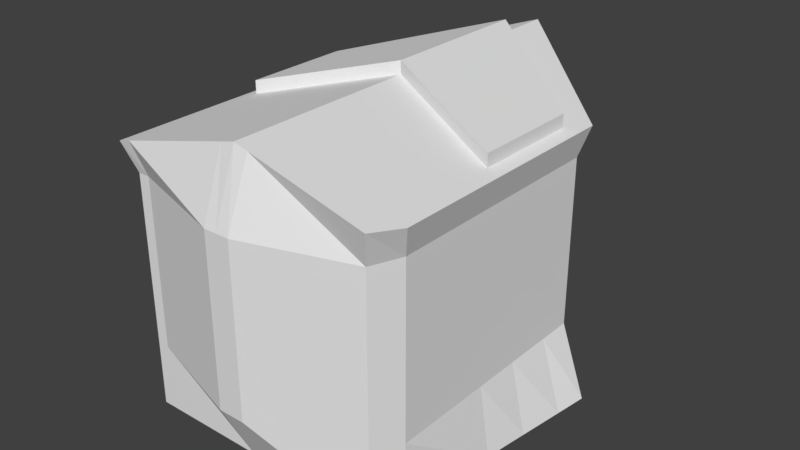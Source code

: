 # Source: Knight_0.blend  (saved by Blender 2.79.0; exported with 4.5.12 LTS)
import bpy
from mathutils import Matrix  # noqa: F401  (used for matrix-valued properties, if any)

bpy.ops.wm.read_factory_settings(use_empty=True)
scene = bpy.context.scene
scene.name = 'Scene'

# ---- collections
col_collection_1 = bpy.data.collections.new('Collection 1'); scene.collection.children.link(col_collection_1)

# ---- materials (node trees are filled in below, after node groups)
mat_material = bpy.data.materials.new('Material')
mat_material.alpha_threshold = 0.0
mat_material.use_transparent_shadow = False
mat_material.roughness = 0.5
mat_material.line_color = (0.0, 0.0, 0.0, 1.0)

# ---- material node trees

# ---- world
world_world = bpy.data.worlds.new('World'); scene.world = world_world
world_world.color = (0.05088, 0.05088, 0.05088)
world_world.use_sun_shadow = False
world_world.sun_shadow_jitter_overblur = 0.0
world_world.cycles.sampling_method = 'MANUAL'

# ---- meshes
me_cube = bpy.data.meshes.new('Cube')
me_cube.from_pydata([(-0.2679, 0.206, -0.2984), (0.2759, 0.206, -0.2984), (0.2245, -0.1652, -0.2984), (-0.2165, -0.2159, -0.2984), (-0.2316, 0.2322, 0.1426), (0.2395, 0.2322, 0.1426), (0.2395, -0.1807, 0.1426), (-0.2316, -0.2314, 0.1426), (0.003968, 0.4476, -0.2984), (0.003969, -0.2159, -0.2984), (0.003969, 0.4415, 0.2045), (0.003968, -0.2314, 0.2045), (-0.2165, 0.2212, -0.1881), (0.2245, 0.2212, -0.1881), (0.2245, -0.1652, -0.1881), (-0.2165, -0.2159, -0.1881), (0.003969, -0.2716, -0.1881), (0.003969, 0.4171, -0.1881), (-0.2165, 0.2212, 0.09303), (0.2245, 0.2212, 0.09303), (0.2245, -0.1652, 0.09303), (-0.2165, -0.2159, 0.09303), (0.003969, -0.2716, 0.09303), (0.003969, 0.4171, 0.09303), (0.003969, -0.2716, 0.05296), (0.003969, -0.2716, -0.04076), (0.003969, 0.4171, 0.05296), (0.003969, 0.4171, -0.04076), (-0.2165, 0.2212, -0.04076), (-0.2165, 0.2212, 0.05296), (0.2245, 0.2212, -0.04076), (0.2245, 0.2212, 0.05296), (0.2245, -0.1652, -0.04076), (0.2245, -0.1652, 0.05296), (-0.2165, -0.2159, -0.04076), (-0.2165, -0.2159, 0.05296), (0.03116, 0.4234, -0.2984), (0.02753, 0.4206, 0.1983), (0.02602, -0.2159, -0.2984), (0.02753, -0.2314, 0.1983), (0.02602, -0.2716, -0.1881), (0.02602, 0.3975, -0.1881), (0.02602, -0.2716, 0.09303), (0.02602, 0.3975, 0.09303), (0.02602, 0.3975, -0.04076), (0.02602, 0.3975, 0.05296), (0.02602, -0.2716, -0.04076), (0.02602, -0.2716, 0.05296), (-0.01808, -0.2159, -0.2984), (-0.01959, -0.2314, 0.1983), (-0.02322, 0.4234, -0.2984), (-0.01959, 0.4206, 0.1983), (-0.01808, 0.3975, -0.1881), (-0.01808, -0.2716, -0.1881), (-0.01808, 0.3975, 0.09303), (-0.01808, -0.2716, 0.09303), (-0.01808, -0.2716, -0.04076), (-0.01808, -0.2716, 0.05296), (-0.01808, 0.3975, -0.04076), (-0.01808, 0.3975, 0.05296), (0.2514, 0.2278, -0.2984), (0.2183, 0.251, 0.1482), (0.2046, 0.2389, -0.1881), (0.2046, 0.2389, 0.09303), (0.2046, 0.2389, -0.04076), (0.2046, 0.2389, 0.05296), (0.2046, -0.2159, -0.2984), (0.2183, -0.2314, 0.1482), (0.2046, -0.2159, -0.1881), (0.2046, -0.2159, 0.09303), (0.2046, -0.2159, -0.04076), (0.2046, -0.2159, 0.05296), (-0.1967, -0.2159, -0.2984), (-0.2104, -0.2314, 0.1482), (-0.1967, -0.2159, -0.1881), (-0.1967, -0.2159, 0.09303), (-0.1967, -0.2159, -0.04076), (-0.1967, -0.2159, 0.05296), (-0.2435, 0.2278, -0.2984), (-0.2104, 0.251, 0.1482), (-0.1967, 0.2389, -0.1881), (-0.1967, 0.2389, 0.09303), (-0.1967, 0.2389, -0.04076), (-0.1967, 0.2389, 0.05296), (0.0217, 0.3559, 0.04378), (0.0217, 0.3559, -0.03158), (-0.1574, 0.2283, -0.03158), (-0.01376, 0.3559, -0.03158), (-0.1574, 0.2283, 0.04378), (-0.01376, 0.3559, 0.04378), (0.1653, 0.2283, -0.03158), (0.1653, 0.2283, 0.04378), (0.02859, 0.4105, -0.2432), (-0.1333, 0.3256, -0.2984), (-0.1074, 0.3182, -0.1881), (-0.02065, 0.4105, -0.2432), (0.1413, 0.3256, -0.2984), (0.1153, 0.3182, -0.1881), (0.228, 0.2333, -0.2432), (-0.2201, 0.2333, -0.2432), (0.1283, 0.3219, -0.2432), (-0.1204, 0.3219, -0.2432), (0.02987, 0.4169, -0.2708), (-0.07828, 0.3745, -0.2984), (-0.06273, 0.3579, -0.1881), (-0.02194, 0.4169, -0.2708), (0.1963, 0.2767, -0.2984), (0.16, 0.2785, -0.1881), (0.2397, 0.2305, -0.2708), (-0.2318, 0.2305, -0.2708), (0.0273, 0.404, -0.2157), (-0.1884, 0.2767, -0.2984), (-0.152, 0.2785, -0.1881), (-0.01937, 0.404, -0.2157), (0.08622, 0.3745, -0.2984), (0.07067, 0.3579, -0.1881), (0.2163, 0.2361, -0.2157), (-0.2084, 0.2361, -0.2157), (0.1782, 0.2776, -0.2432), (0.07845, 0.3662, -0.2432), (0.1348, 0.3237, -0.2708), (0.1218, 0.32, -0.2157), (-0.0705, 0.3662, -0.2432), (-0.1702, 0.2776, -0.2432), (-0.1268, 0.3237, -0.2708), (-0.1139, 0.32, -0.2157), (-0.1611, 0.2781, -0.2157), (-0.1793, 0.2771, -0.2708), (-0.07439, 0.3703, -0.2708), (0.07456, 0.362, -0.2157), (0.08233, 0.3703, -0.2708), (0.1873, 0.2771, -0.2708), (0.1691, 0.2781, -0.2157), (-0.06662, 0.362, -0.2157), (0.03052, 0.4202, -0.2846), (-0.05075, 0.399, -0.2984), (-0.04041, 0.3777, -0.1881), (-0.02258, 0.4202, -0.2846), (0.2239, 0.2522, -0.2984), (0.1823, 0.2587, -0.1881), (0.2456, 0.2291, -0.2846), (-0.2376, 0.2291, -0.2846), (0.02795, 0.4072, -0.2295), (-0.1609, 0.3011, -0.2984), (-0.1297, 0.2984, -0.1881), (-0.02001, 0.4072, -0.2295), (0.1138, 0.35, -0.2984), (0.093, 0.338, -0.1881), (0.2222, 0.2347, -0.2295), (-0.2142, 0.2347, -0.2295), (0.2031, 0.2555, -0.2432), (0.1034, 0.344, -0.2432), (0.138, 0.3247, -0.2846), (0.1251, 0.321, -0.2295), (-0.04558, 0.3883, -0.2432), (-0.1453, 0.2997, -0.2432), (-0.1301, 0.3247, -0.2846), (-0.1171, 0.321, -0.2295), (0.02923, 0.4137, -0.257), (-0.1058, 0.35, -0.2984), (-0.08505, 0.338, -0.1881), (-0.02129, 0.4137, -0.257), (0.1688, 0.3011, -0.2984), (0.1377, 0.2984, -0.1881), (0.2339, 0.2319, -0.257), (-0.2259, 0.2319, -0.257), (0.02666, 0.4008, -0.2019), (-0.2159, 0.2522, -0.2984), (-0.1744, 0.2587, -0.1881), (-0.01872, 0.4008, -0.2019), (0.05869, 0.399, -0.2984), (0.04835, 0.3777, -0.1881), (0.2105, 0.2375, -0.2019), (-0.2025, 0.2375, -0.2019), (0.1532, 0.2997, -0.2432), (0.05352, 0.3883, -0.2432), (0.1315, 0.3228, -0.257), (0.1186, 0.3191, -0.2019), (-0.09543, 0.344, -0.2432), (-0.1951, 0.2555, -0.2432), (-0.1236, 0.3228, -0.257), (-0.1106, 0.3191, -0.2019), (-0.1375, 0.2991, -0.2157), (-0.1847, 0.2571, -0.2157), (-0.1657, 0.2778, -0.2295), (-0.1566, 0.2783, -0.2019), (-0.1531, 0.3004, -0.2708), (-0.2055, 0.2538, -0.2708), (-0.1838, 0.2769, -0.2846), (-0.1748, 0.2774, -0.257), (-0.04816, 0.3936, -0.2708), (-0.1006, 0.347, -0.2708), (-0.07634, 0.3724, -0.2846), (-0.07245, 0.3683, -0.257), (0.09819, 0.341, -0.2157), (0.05093, 0.383, -0.2157), (0.0765, 0.3641, -0.2295), (0.07262, 0.3599, -0.2019), (0.1086, 0.347, -0.2708), (0.0561, 0.3936, -0.2708), (0.08428, 0.3724, -0.2846), (0.08039, 0.3683, -0.257), (0.2135, 0.2538, -0.2708), (0.161, 0.3004, -0.2708), (0.1918, 0.2769, -0.2846), (0.1827, 0.2774, -0.257), (0.1927, 0.2571, -0.2157), (0.1454, 0.2991, -0.2157), (0.1736, 0.2778, -0.2295), (0.1645, 0.2783, -0.2019), (-0.04299, 0.383, -0.2157), (-0.09024, 0.341, -0.2157), (-0.06856, 0.3641, -0.2295), (-0.06467, 0.3599, -0.2019), (-0.08765, 0.3395, -0.2019), (-0.09284, 0.3425, -0.2295), (-0.04428, 0.3857, -0.2295), (0.1415, 0.2987, -0.2019), (0.1493, 0.2994, -0.2295), (0.1979, 0.2563, -0.2295), (0.1571, 0.3001, -0.257), (0.1649, 0.3008, -0.2846), (0.2187, 0.253, -0.2846), (0.05481, 0.391, -0.257), (0.0574, 0.3963, -0.2846), (0.1112, 0.3485, -0.2846), (0.04964, 0.3804, -0.2019), (0.05222, 0.3857, -0.2295), (0.1008, 0.3425, -0.2295), (-0.09803, 0.3455, -0.257), (-0.1032, 0.3485, -0.2846), (-0.04946, 0.3963, -0.2846), (-0.2003, 0.2546, -0.257), (-0.2107, 0.253, -0.2846), (-0.157, 0.3008, -0.2846), (-0.1796, 0.2579, -0.2019), (-0.1899, 0.2563, -0.2295), (-0.1414, 0.2994, -0.2295), (-0.1336, 0.2987, -0.2019), (-0.1492, 0.3001, -0.257), (-0.04687, 0.391, -0.257), (0.09559, 0.3395, -0.2019), (0.106, 0.3455, -0.257), (0.2083, 0.2546, -0.257), (0.1875, 0.2579, -0.2019), (-0.0417, 0.3804, -0.2019), (0.1034, 0.3175, -0.2506), (0.1283, 0.2954, -0.2506), (0.1251, 0.2945, -0.2368), (-0.1171, 0.2945, -0.2368), (-0.1204, 0.2954, -0.2506), (0.1532, 0.2733, -0.2506), (0.1782, 0.2511, -0.2506), (0.05352, 0.3618, -0.2506), (0.07845, 0.3397, -0.2506), (-0.1657, 0.2513, -0.2368), (-0.1702, 0.2511, -0.2506), (0.0765, 0.3376, -0.2368), (0.1086, 0.3205, -0.2781), (0.1348, 0.2972, -0.2781), (0.0561, 0.3671, -0.2781), (0.08233, 0.3438, -0.2781), (0.161, 0.2739, -0.2781), (0.1873, 0.2506, -0.2781), (0.1736, 0.2513, -0.2368), (-0.06856, 0.3376, -0.2368), (-0.0705, 0.3397, -0.2506), (0.138, 0.2982, -0.2919), (-0.04558, 0.3618, -0.2506), (-0.1453, 0.2733, -0.2506), (-0.1268, 0.2972, -0.2781), (-0.1301, 0.2982, -0.2919), (-0.09543, 0.3175, -0.2506), (-0.1793, 0.2506, -0.2781), (-0.1531, 0.2739, -0.2781), (-0.1838, 0.2504, -0.2919), (-0.07439, 0.3438, -0.2781), (-0.04816, 0.3671, -0.2781), (-0.1006, 0.3205, -0.2781), (-0.07634, 0.3459, -0.2919), (0.08428, 0.3459, -0.2919), (0.1918, 0.2504, -0.2919), (-0.09284, 0.316, -0.2368), (-0.04428, 0.3592, -0.2368), (0.1493, 0.2729, -0.2368), (0.1649, 0.2743, -0.2919), (0.0574, 0.3698, -0.2919), (0.1112, 0.322, -0.2919), (0.05223, 0.3592, -0.2368), (0.1008, 0.316, -0.2368), (-0.1032, 0.322, -0.2919), (-0.04946, 0.3698, -0.2919), (-0.157, 0.2743, -0.2919), (-0.1414, 0.2729, -0.2368), (-0.2602, 0.1503, -0.2984), (0.2682, 0.1503, -0.2984), (-0.2316, 0.1703, 0.1426), (0.2395, 0.1703, 0.1426), (0.003969, 0.3482, 0.2045), (-0.2165, 0.1633, -0.1881), (0.2245, 0.1633, -0.1881), (-0.2165, 0.1633, 0.09303), (0.2245, 0.1633, 0.09303), (0.2245, 0.1633, -0.04076), (0.2245, 0.1633, 0.05296), (-0.2165, 0.1633, 0.05296), (-0.2165, 0.1633, -0.04076), (0.02753, 0.3304, 0.1983), (-0.01959, 0.3304, 0.1983), (0.2183, 0.1863, 0.1482), (0.2444, 0.1688, -0.2984), (-0.2104, 0.1863, 0.1482), (-0.2364, 0.1688, -0.2984), (-0.2493, 0.07144, -0.2984), (0.2572, 0.07144, -0.2984), (-0.2316, 0.08255, 0.1426), (0.2395, 0.08254, 0.1426), (-0.2165, 0.08114, -0.1881), (0.2245, 0.08114, -0.1881), (-0.2165, 0.08114, 0.09303), (0.2245, 0.08114, 0.09303), (0.2245, 0.08114, -0.04076), (0.2245, 0.08114, 0.05296), (-0.2165, 0.08114, 0.05296), (-0.2165, 0.08114, -0.04076), (0.2345, 0.0853, -0.2984), (-0.2265, 0.0853, -0.2984), (0.2183, 0.09455, 0.1482), (-0.2104, 0.09455, 0.1482), (-0.2389, -0.003959, -0.2984), (0.2468, -0.003959, -0.2984), (-0.2316, -0.001311, 0.1426), (0.2395, -0.001311, 0.1426), (-0.2165, 0.002654, -0.1881), (0.2245, 0.002654, -0.1881), (-0.2165, 0.002654, 0.09303), (0.2245, 0.002653, 0.09303), (0.2245, 0.002653, -0.04076), (0.2245, 0.002653, 0.05296), (-0.2165, 0.002654, 0.05296), (-0.2165, 0.002654, -0.04076), (0.2249, 0.005485, -0.2984), (-0.217, 0.005485, -0.2984), (0.003969, 0.0896, 0.2045), (0.02753, 0.08051, 0.1983), (-0.01959, 0.08051, 0.1983), (0.2183, 0.006871, 0.1482), (-0.2104, 0.006871, 0.1482), (0.003968, 0.216, 0.2255), (0.003968, 0.3482, 0.2255), (0.02753, 0.2026, 0.2193), (0.02753, 0.3304, 0.2193), (-0.01959, 0.2026, 0.2193), (-0.01959, 0.3304, 0.2193), (0.2183, 0.09455, 0.1692), (0.2183, 0.1863, 0.1692), (-0.2104, 0.09455, 0.1692), (-0.2104, 0.1863, 0.1692), (0.003968, 0.0896, 0.2255), (0.02753, 0.08051, 0.2193), (-0.01959, 0.08051, 0.2193), (0.2183, 0.006871, 0.1692), (-0.2104, 0.006871, 0.1692)], [], [(341, 330, 2, 66), (346, 67, 6, 332), (63, 61, 5, 19), (336, 332, 6, 20), (75, 73, 7, 21), (333, 329, 3, 15), (42, 39, 11, 22), (54, 51, 10, 23), (345, 49, 11, 343), (50, 8, 9, 48), (50, 137, 105, 161, 95, 145, 113, 169, 52, 17, 8), (38, 40, 16, 9), (340, 333, 15, 34), (72, 74, 15, 3), (330, 334, 14, 2), (60, 140, 108, 164, 98, 148, 116, 172, 62, 13, 1), (331, 335, 21, 7), (59, 54, 23, 26), (47, 42, 22, 24), (77, 75, 21, 35), (338, 336, 20, 33), (65, 63, 19, 31), (62, 64, 30, 13), (64, 65, 31, 30), (334, 337, 32, 14), (337, 338, 33, 32), (74, 76, 34, 15), (76, 77, 35, 34), (40, 46, 25, 16), (46, 47, 24, 25), (52, 58, 27, 17), (58, 59, 26, 27), (335, 339, 35, 21), (339, 340, 34, 35), (70, 71, 47, 46), (68, 70, 46, 40), (27, 26, 45, 44), (17, 27, 44, 41), (26, 23, 43, 45), (71, 69, 42, 47), (8, 17, 41, 166, 110, 142, 92, 158, 102, 134, 36), (66, 68, 40, 38), (69, 67, 39, 42), (23, 10, 37, 43), (343, 11, 39, 344), (8, 36, 38, 9), (44, 45, 84, 85), (80, 82, 58, 52, 136, 104, 160, 94, 144, 112, 168), (25, 24, 57, 56), (16, 25, 56, 53), (24, 22, 55, 57), (83, 81, 54, 59), (9, 16, 53, 48), (245, 136, 52, 169), (78, 167, 111, 143, 93, 159, 103, 135, 50, 48, 72, 342, 326, 312), (347, 73, 49, 345), (81, 79, 51, 54), (22, 11, 49, 55), (20, 6, 67, 69), (2, 14, 68, 66), (33, 20, 69, 71), (14, 32, 70, 68), (32, 33, 71, 70), (45, 65, 91, 84), (41, 44, 64, 62, 139, 107, 163, 97, 147, 115, 171), (45, 43, 63, 65), (244, 139, 62, 172), (43, 37, 61, 63), (344, 39, 67, 346), (36, 170, 114, 146, 96, 162, 106, 138, 60, 310, 325, 341, 66, 38), (18, 4, 79, 81), (331, 7, 73, 347), (329, 342, 72, 3), (0, 12, 80, 173, 117, 149, 99, 165, 109, 141, 78), (29, 18, 81, 83), (12, 28, 82, 80), (28, 29, 83, 82), (56, 57, 77, 76), (53, 56, 76, 74), (57, 55, 75, 77), (48, 53, 74, 72), (55, 49, 73, 75), (86, 88, 89, 87), (85, 84, 91, 90), (59, 58, 87, 89), (58, 82, 86, 87), (65, 64, 90, 91), (64, 44, 85, 90), (82, 83, 88, 86), (83, 59, 89, 88), (243, 150, 98, 164), (242, 151, 100, 176), (241, 147, 97, 177), (240, 154, 95, 161), (239, 155, 101, 180), (238, 144, 94, 181), (237, 182, 125, 157), (236, 183, 126, 184), (235, 168, 112, 185), (234, 186, 124, 156), (233, 187, 127, 188), (232, 179, 123, 189), (231, 190, 105, 137), (230, 191, 128, 192), (229, 178, 122, 193), (228, 194, 121, 153), (227, 195, 129, 196), (226, 171, 115, 197), (190, 231, 291, 277), (124, 191, 278, 270), (223, 175, 119, 201), (222, 202, 108, 140), (152, 225, 287, 267), (220, 174, 118, 205), (219, 206, 116, 148), (218, 207, 132, 208), (217, 163, 107, 209), (216, 210, 113, 145), (215, 211, 133, 212), (214, 160, 104, 213), (211, 214, 213, 133), (125, 181, 214, 211), (181, 94, 160, 214), (178, 215, 212, 122), (131, 204, 281, 263), (157, 125, 211, 215), (154, 216, 145, 95), (203, 131, 263, 262), (212, 133, 210, 216), (207, 217, 209, 132), (121, 177, 217, 207), (177, 97, 163, 217), (128, 190, 277, 276), (100, 153, 218, 174), (153, 121, 207, 218), (150, 219, 148, 98), (118, 208, 219, 150), (208, 132, 206, 219), (203, 220, 205, 131), (120, 176, 220, 203), (176, 100, 174, 220), (162, 221, 204, 106), (96, 152, 221, 162), (152, 120, 203, 221), (138, 222, 140, 60), (106, 204, 222, 138), (204, 131, 202, 222), (199, 223, 201, 130), (102, 158, 223, 199), (158, 92, 175, 223), (170, 224, 200, 114), (36, 134, 224, 170), (134, 102, 199, 224), (146, 225, 152, 96), (114, 200, 225, 146), (200, 130, 198, 225), (195, 226, 197, 129), (110, 166, 226, 195), (166, 41, 171, 226), (224, 199, 260, 286), (92, 142, 227, 175), (142, 110, 195, 227), (218, 208, 264, 284), (119, 196, 228, 151), (196, 129, 194, 228), (191, 229, 193, 128), (124, 180, 229, 191), (180, 101, 178, 229), (159, 230, 192, 103), (93, 156, 230, 159), (186, 234, 292, 274), (135, 231, 137, 50), (103, 192, 231, 135), (228, 153, 248, 289), (187, 232, 189, 127), (109, 165, 232, 187), (165, 99, 179, 232), (167, 233, 188, 111), (78, 141, 233, 167), (141, 109, 187, 233), (143, 234, 156, 93), (111, 188, 234, 143), (231, 192, 279, 291), (183, 235, 185, 126), (117, 173, 235, 183), (173, 80, 168, 235), (179, 236, 184, 123), (99, 149, 236, 179), (149, 117, 183, 236), (155, 237, 157, 101), (119, 175, 253, 254), (184, 126, 182, 237), (182, 238, 181, 125), (126, 185, 238, 182), (185, 112, 144, 238), (186, 239, 180, 124), (127, 189, 239, 186), (189, 123, 155, 239), (190, 240, 161, 105), (128, 193, 240, 190), (193, 122, 154, 240), (194, 241, 177, 121), (129, 197, 241, 194), (197, 115, 147, 241), (198, 242, 176, 120), (130, 201, 242, 198), (201, 119, 151, 242), (202, 243, 164, 108), (131, 205, 243, 202), (205, 118, 150, 243), (206, 244, 172, 116), (132, 209, 244, 206), (209, 107, 139, 244), (210, 245, 169, 113), (133, 213, 245, 210), (213, 104, 136, 245), (287, 258, 259, 267), (286, 260, 261, 280), (285, 262, 263, 281), (250, 249, 282, 272), (266, 265, 283, 268), (251, 284, 264, 252), (253, 288, 257, 254), (246, 289, 248, 247), (271, 270, 278, 290), (279, 276, 277, 291), (275, 273, 274, 292), (256, 255, 293, 269), (221, 203, 262, 285), (178, 101, 250, 272), (151, 228, 289, 246), (100, 151, 246, 247), (174, 218, 284, 251), (192, 128, 276, 279), (157, 215, 282, 249), (120, 152, 267, 259), (215, 178, 272, 282), (153, 100, 247, 248), (225, 198, 258, 287), (154, 122, 266, 268), (208, 118, 252, 264), (155, 123, 256, 269), (212, 216, 283, 265), (156, 124, 270, 271), (196, 119, 254, 257), (216, 154, 268, 283), (101, 157, 249, 250), (123, 184, 255, 256), (198, 120, 259, 258), (230, 156, 271, 290), (227, 196, 257, 288), (122, 212, 265, 266), (127, 186, 274, 273), (199, 130, 261, 260), (184, 237, 293, 255), (130, 200, 280, 261), (200, 224, 286, 280), (191, 230, 290, 278), (237, 155, 269, 293), (175, 227, 288, 253), (234, 188, 275, 292), (118, 174, 251, 252), (188, 127, 273, 275), (204, 221, 285, 281), (0, 78, 312, 294), (4, 296, 311, 79), (37, 307, 309, 61), (79, 311, 308, 51), (10, 298, 307, 37), (29, 28, 306, 305), (18, 29, 305, 301), (30, 31, 304, 303), (13, 30, 303, 300), (31, 19, 302, 304), (4, 18, 301, 296), (1, 13, 300, 295), (28, 12, 299, 306), (51, 308, 298, 10), (12, 0, 294, 299), (19, 5, 297, 302), (61, 309, 297, 5), (60, 1, 295, 310), (294, 312, 326, 313), (296, 315, 328, 311), (343, 344, 359, 358), (308, 311, 357, 353), (298, 308, 353, 349), (305, 306, 324, 323), (301, 305, 323, 319), (303, 304, 322, 321), (300, 303, 321, 318), (304, 302, 320, 322), (296, 301, 319, 315), (295, 300, 318, 314), (306, 299, 317, 324), (327, 309, 355, 354), (299, 294, 313, 317), (302, 297, 316, 320), (309, 327, 316, 297), (310, 295, 314, 325), (313, 326, 342, 329), (315, 331, 347, 328), (347, 345, 360, 362), (309, 307, 351, 355), (328, 347, 362, 356), (323, 324, 340, 339), (319, 323, 339, 335), (321, 322, 338, 337), (318, 321, 337, 334), (322, 320, 336, 338), (315, 319, 335, 331), (314, 318, 334, 330), (324, 317, 333, 340), (345, 343, 358, 360), (317, 313, 329, 333), (320, 316, 332, 336), (327, 346, 332, 316), (325, 314, 330, 341), (351, 350, 354, 355), (357, 356, 352, 353), (349, 348, 350, 351), (353, 352, 348, 349), (350, 359, 361, 354), (356, 362, 360, 352), (348, 358, 359, 350), (352, 360, 358, 348), (307, 298, 349, 351), (346, 327, 354, 361), (344, 346, 361, 359), (311, 328, 356, 357)])
_uv = me_cube.uv_layers.new(name='UVMap')
_uv.uv.foreach_set('vector', [0.25, 0.5, 0.25, 0.5, 0.25, 0.5, 0.25, 0.5, 0.25, 0.5, 0.25, 0.5, 0.25, 0.5, 0.25, 0.5, 0.25, 0.5, 0.25, 0.5, 0.25, 0.5, 0.25, 0.5, 0.25, 0.5, 0.25, 0.5, 0.25, 0.5, 0.25, 0.5, 0.25, 0.5, 0.25, 0.5, 0.25, 0.5, 0.25, 0.5, 0.25, 0.5, 0.25, 0.5, 0.25, 0.5, 0.25, 0.5, 0.25, 0.5, 0.25, 0.5, 0.25, 0.5, 0.25, 0.5, 0.25, 0.5, 0.25, 0.5, 0.25, 0.5, 0.25, 0.5, 0.25, 0.5, 0.25, 0.5, 0.25, 0.5, 0.25, 0.5, 0.25, 0.5, 0.25, 0.5, 0.25, 0.5, 0.25, 0.5, 0.25, 0.5, 0.25, 0.5, 0.25, 0.5, 0.25, 0.5, 0.25, 0.5, 0.25, 0.5, 0.25, 0.5, 0.25, 0.5, 0.25, 0.5, 0.25, 0.5, 0.25, 0.5, 0.25, 0.5, 0.25, 0.5, 0.25, 0.5, 0.25, 0.5, 0.25, 0.5, 0.25, 0.5, 0.25, 0.5, 0.25, 0.5, 0.25, 0.5, 0.25, 0.5, 0.25, 0.5, 0.25, 0.5, 0.25, 0.5, 0.25, 0.5, 0.25, 0.5, 0.25, 0.5, 0.25, 0.5, 0.25, 0.5, 0.25, 0.5, 0.25, 0.5, 0.25, 0.5, 0.25, 0.5, 0.25, 0.5, 0.25, 0.5, 0.25, 0.5, 0.25, 0.5, 0.25, 0.5, 0.25, 0.5, 0.25, 0.5, 0.25, 0.5, 0.25, 0.5, 0.25, 0.5, 0.25, 0.5, 0.25, 0.5, 0.25, 0.5, 0.25, 0.5, 0.25, 0.5, 0.25, 0.5, 0.25, 0.5, 0.25, 0.5, 0.25, 0.5, 0.25, 0.5, 0.25, 0.5, 0.25, 0.5, 0.25, 0.5, 0.25, 0.5, 0.25, 0.5, 0.25, 0.5, 0.25, 0.5, 0.25, 0.5, 0.25, 0.5, 0.25, 0.5, 0.25, 0.5, 0.25, 0.5, 0.25, 0.5, 0.25, 0.5, 0.25, 0.5, 0.25, 0.5, 0.25, 0.5, 0.25, 0.5, 0.25, 0.5, 0.25, 0.5, 0.25, 0.5, 0.25, 0.5, 0.25, 0.5, 0.25, 0.5, 0.25, 0.5, 0.25, 0.5, 0.25, 0.5, 0.25, 0.5, 0.25, 0.5, 0.25, 0.5, 0.25, 0.5, 0.25, 0.5, 0.25, 0.5, 0.25, 0.5, 0.25, 0.5, 0.25, 0.5, 0.25, 0.5, 0.25, 0.5, 0.25, 0.5, 0.25, 0.5, 0.25, 0.5, 0.25, 0.5, 0.25, 0.5, 0.25, 0.5, 0.25, 0.5, 0.25, 0.5, 0.25, 0.5, 0.25, 0.5, 0.25, 0.5, 0.25, 0.5, 0.25, 0.5, 0.25, 0.5, 0.25, 0.5, 0.25, 0.5, 0.25, 0.5, 0.25, 0.5, 0.25, 0.5, 0.25, 0.5, 0.25, 0.5, 0.25, 0.5, 0.25, 0.5, 0.25, 0.5, 0.25, 0.5, 0.25, 0.5, 0.25, 0.5, 0.25, 0.5, 0.25, 0.5, 0.25, 0.5, 0.25, 0.5, 0.25, 0.5, 0.25, 0.5, 0.25, 0.5, 0.25, 0.5, 0.25, 0.5, 0.25, 0.5, 0.25, 0.5, 0.25, 0.5, 0.25, 0.5, 0.25, 0.5, 0.25, 0.5, 0.25, 0.5, 0.25, 0.5, 0.25, 0.5, 0.25, 0.5, 0.25, 0.5, 0.25, 0.5, 0.25, 0.5, 0.25, 0.5, 0.25, 0.5, 0.25, 0.5, 0.25, 0.5, 0.25, 0.5, 0.25, 0.5, 0.25, 0.5, 0.25, 0.5, 0.25, 0.5, 0.25, 0.5, 0.25, 0.5, 0.25, 0.5, 0.25, 0.5, 0.25, 0.5, 0.25, 0.5, 0.25, 0.5, 0.25, 0.5, 0.25, 0.5, 0.25, 0.5, 0.25, 0.5, 0.25, 0.5, 0.25, 0.5, 0.25, 0.5, 0.25, 0.5, 0.25, 0.5, 0.25, 0.5, 0.25, 0.5, 0.25, 0.5, 0.25, 0.5, 0.25, 0.5, 0.25, 0.5, 0.25, 0.5, 0.25, 0.5, 0.25, 0.5, 0.25, 0.5, 0.25, 0.5, 0.25, 0.5, 0.25, 0.5, 0.25, 0.5, 0.25, 0.5, 0.25, 0.5, 0.25, 0.5, 0.25, 0.5, 0.25, 0.5, 0.25, 0.5, 0.25, 0.5, 0.25, 0.5, 0.25, 0.5, 0.25, 0.5, 0.25, 0.5, 0.25, 0.5, 0.25, 0.5, 0.25, 0.5, 0.25, 0.5, 0.25, 0.5, 0.25, 0.5, 0.25, 0.5, 0.25, 0.5, 0.25, 0.5, 0.25, 0.5, 0.25, 0.5, 0.25, 0.5, 0.25, 0.5, 0.25, 0.5, 0.25, 0.5, 0.25, 0.5, 0.25, 0.5, 0.25, 0.5, 0.25, 0.5, 0.25, 0.5, 0.25, 0.5, 0.25, 0.5, 0.25, 0.5, 0.25, 0.5, 0.25, 0.5, 0.25, 0.5, 0.25, 0.5, 0.25, 0.5, 0.25, 0.5, 0.25, 0.5, 0.25, 0.5, 0.25, 0.5, 0.25, 0.5, 0.25, 0.5, 0.25, 0.5, 0.25, 0.5, 0.25, 0.5, 0.25, 0.5, 0.25, 0.5, 0.25, 0.5, 0.25, 0.5, 0.25, 0.5, 0.25, 0.5, 0.25, 0.5, 0.25, 0.5, 0.25, 0.5, 0.25, 0.5, 0.25, 0.5, 0.25, 0.5, 0.25, 0.5, 0.25, 0.5, 0.25, 0.5, 0.25, 0.5, 0.25, 0.5, 0.25, 0.5, 0.25, 0.5, 0.25, 0.5, 0.25, 0.5, 0.25, 0.5, 0.25, 0.5, 0.25, 0.5, 0.25, 0.5, 0.25, 0.5, 0.25, 0.5, 0.25, 0.5, 0.25, 0.5, 0.25, 0.5, 0.25, 0.5, 0.25, 0.5, 0.25, 0.5, 0.25, 0.5, 0.25, 0.5, 0.25, 0.5, 0.25, 0.5, 0.25, 0.5, 0.25, 0.5, 0.25, 0.5, 0.25, 0.5, 0.25, 0.5, 0.25, 0.5, 0.25, 0.5, 0.25, 0.5, 0.25, 0.5, 0.25, 0.5, 0.25, 0.5, 0.25, 0.5, 0.25, 0.5, 0.25, 0.5, 0.25, 0.5, 0.25, 0.5, 0.25, 0.5, 0.25, 0.5, 0.25, 0.5, 0.25, 0.5, 0.25, 0.5, 0.25, 0.5, 0.25, 0.5, 0.25, 0.5, 0.25, 0.5, 0.25, 0.5, 0.25, 0.5, 0.25, 0.5, 0.25, 0.5, 0.25, 0.5, 0.25, 0.5, 0.25, 0.5, 0.25, 0.5, 0.25, 0.5, 0.25, 0.5, 0.25, 0.5, 0.25, 0.5, 0.25, 0.5, 0.25, 0.5, 0.25, 0.5, 0.25, 0.5, 0.25, 0.5, 0.25, 0.5, 0.25, 0.5, 0.25, 0.5, 0.25, 0.5, 0.25, 0.5, 0.25, 0.5, 0.25, 0.5, 0.25, 0.5, 0.25, 0.5, 0.25, 0.5, 0.25, 0.5, 0.25, 0.5, 0.25, 0.5, 0.25, 0.5, 0.25, 0.5, 0.25, 0.5, 0.25, 0.5, 0.25, 0.5, 0.25, 0.5, 0.25, 0.5, 0.25, 0.5, 0.25, 0.5, 0.25, 0.5, 0.25, 0.5, 0.25, 0.5, 0.25, 0.5, 0.25, 0.5, 0.25, 0.5, 0.25, 0.5, 0.25, 0.5, 0.25, 0.5, 0.25, 0.5, 0.25, 0.5, 0.25, 0.5, 0.25, 0.5, 0.25, 0.5, 0.25, 0.5, 0.25, 0.5, 0.25, 0.5, 0.25, 0.5, 0.25, 0.5, 0.25, 0.5, 0.25, 0.5, 0.25, 0.5, 0.75, 0.5, 0.75, 0.5, 0.75, 0.5, 0.75, 0.5, 0.75, 0.5, 0.75, 0.5, 0.75, 0.5, 0.75, 0.5, 0.25, 0.5, 0.25, 0.5, 0.25, 0.5, 0.25, 0.5, 0.25, 0.5, 0.25, 0.5, 0.25, 0.5, 0.25, 0.5, 0.25, 0.5, 0.25, 0.5, 0.25, 0.5, 0.25, 0.5, 0.25, 0.5, 0.25, 0.5, 0.25, 0.5, 0.25, 0.5, 0.25, 0.5, 0.25, 0.5, 0.25, 0.5, 0.25, 0.5, 0.25, 0.5, 0.25, 0.5, 0.25, 0.5, 0.25, 0.5, 0.25, 0.5, 0.25, 0.5, 0.25, 0.5, 0.25, 0.5, 0.25, 0.5, 0.25, 0.5, 0.25, 0.5, 0.25, 0.5, 0.25, 0.5, 0.25, 0.5, 0.25, 0.5, 0.25, 0.5, 0.25, 0.5, 0.25, 0.5, 0.25, 0.5, 0.25, 0.5, 0.25, 0.5, 0.25, 0.5, 0.25, 0.5, 0.25, 0.5, 0.25, 0.5, 0.25, 0.5, 0.25, 0.5, 0.25, 0.5, 0.25, 0.5, 0.25, 0.5, 0.25, 0.5, 0.25, 0.5, 0.25, 0.5, 0.25, 0.5, 0.25, 0.5, 0.25, 0.5, 0.25, 0.5, 0.25, 0.5, 0.25, 0.5, 0.25, 0.5, 0.25, 0.5, 0.25, 0.5, 0.25, 0.5, 0.25, 0.5, 0.25, 0.5, 0.25, 0.5, 0.25, 0.5, 0.25, 0.5, 0.25, 0.5, 0.25, 0.5, 0.25, 0.5, 0.25, 0.5, 0.25, 0.5, 0.25, 0.5, 0.25, 0.5, 0.25, 0.5, 0.25, 0.5, 0.25, 0.5, 0.25, 0.5, 0.25, 0.5, 0.25, 0.5, 0.25, 0.5, 0.25, 0.5, 0.25, 0.5, 0.25, 0.5, 0.25, 0.5, 0.25, 0.5, 0.25, 0.5, 0.25, 0.5, 0.25, 0.5, 0.25, 0.5, 0.25, 0.5, 0.25, 0.5, 0.25, 0.5, 0.25, 0.5, 0.25, 0.5, 0.75, 0.5, 0.75, 0.5, 0.75, 0.5, 0.75, 0.5, 0.75, 0.5, 0.75, 0.5, 0.75, 0.5, 0.75, 0.5, 0.25, 0.5, 0.25, 0.5, 0.25, 0.5, 0.25, 0.5, 0.25, 0.5, 0.25, 0.5, 0.25, 0.5, 0.25, 0.5, 0.75, 0.5, 0.75, 0.5, 0.75, 0.5, 0.75, 0.5, 0.25, 0.5, 0.25, 0.5, 0.25, 0.5, 0.25, 0.5, 0.25, 0.5, 0.25, 0.5, 0.25, 0.5, 0.25, 0.5, 0.25, 0.5, 0.25, 0.5, 0.25, 0.5, 0.25, 0.5, 0.25, 0.5, 0.25, 0.5, 0.25, 0.5, 0.25, 0.5, 0.25, 0.5, 0.25, 0.5, 0.25, 0.5, 0.25, 0.5, 0.25, 0.5, 0.25, 0.5, 0.25, 0.5, 0.25, 0.5, 0.25, 0.5, 0.25, 0.5, 0.25, 0.5, 0.25, 0.5, 0.25, 0.5, 0.25, 0.5, 0.25, 0.5, 0.25, 0.5, 0.25, 0.5, 0.25, 0.5, 0.25, 0.5, 0.25, 0.5, 0.25, 0.5, 0.25, 0.5, 0.25, 0.5, 0.25, 0.5, 0.25, 0.5, 0.25, 0.5, 0.25, 0.5, 0.25, 0.5, 0.75, 0.5, 0.75, 0.5, 0.75, 0.5, 0.75, 0.5, 0.25, 0.5, 0.25, 0.5, 0.25, 0.5, 0.25, 0.5, 0.25, 0.5, 0.25, 0.5, 0.25, 0.5, 0.25, 0.5, 0.75, 0.5, 0.75, 0.5, 0.75, 0.5, 0.75, 0.5, 0.25, 0.5, 0.25, 0.5, 0.25, 0.5, 0.25, 0.5, 0.25, 0.5, 0.25, 0.5, 0.25, 0.5, 0.25, 0.5, 0.25, 0.5, 0.25, 0.5, 0.25, 0.5, 0.25, 0.5, 0.25, 0.5, 0.25, 0.5, 0.25, 0.5, 0.25, 0.5, 0.75, 0.5, 0.75, 0.5, 0.75, 0.5, 0.75, 0.5, 0.25, 0.5, 0.25, 0.5, 0.25, 0.5, 0.25, 0.5, 0.25, 0.5, 0.25, 0.5, 0.25, 0.5, 0.25, 0.5, 0.25, 0.5, 0.25, 0.5, 0.25, 0.5, 0.25, 0.5, 0.25, 0.5, 0.25, 0.5, 0.25, 0.5, 0.25, 0.5, 0.25, 0.5, 0.25, 0.5, 0.25, 0.5, 0.25, 0.5, 0.25, 0.5, 0.25, 0.5, 0.25, 0.5, 0.25, 0.5, 0.25, 0.5, 0.25, 0.5, 0.25, 0.5, 0.25, 0.5, 0.25, 0.5, 0.25, 0.5, 0.25, 0.5, 0.25, 0.5, 0.25, 0.5, 0.25, 0.5, 0.25, 0.5, 0.25, 0.5, 0.25, 0.5, 0.25, 0.5, 0.25, 0.5, 0.25, 0.5, 0.25, 0.5, 0.25, 0.5, 0.25, 0.5, 0.25, 0.5, 0.25, 0.5, 0.25, 0.5, 0.25, 0.5, 0.25, 0.5, 0.25, 0.5, 0.25, 0.5, 0.25, 0.5, 0.25, 0.5, 0.25, 0.5, 0.25, 0.5, 0.25, 0.5, 0.25, 0.5, 0.25, 0.5, 0.25, 0.5, 0.25, 0.5, 0.25, 0.5, 0.25, 0.5, 0.25, 0.5, 0.25, 0.5, 0.25, 0.5, 0.25, 0.5, 0.25, 0.5, 0.25, 0.5, 0.25, 0.5, 0.25, 0.5, 0.25, 0.5, 0.25, 0.5, 0.25, 0.5, 0.25, 0.5, 0.25, 0.5, 0.25, 0.5, 0.25, 0.5, 0.25, 0.5, 0.25, 0.5, 0.25, 0.5, 0.25, 0.5, 0.25, 0.5, 0.25, 0.5, 0.25, 0.5, 0.25, 0.5, 0.25, 0.5, 0.25, 0.5, 0.25, 0.5, 0.25, 0.5, 0.25, 0.5, 0.25, 0.5, 0.25, 0.5, 0.25, 0.5, 0.25, 0.5, 0.25, 0.5, 0.25, 0.5, 0.25, 0.5, 0.25, 0.5, 0.25, 0.5, 0.25, 0.5, 0.25, 0.5, 0.25, 0.5, 0.25, 0.5, 0.25, 0.5, 0.25, 0.5, 0.75, 0.5, 0.75, 0.5, 0.75, 0.5, 0.75, 0.5, 0.25, 0.5, 0.25, 0.5, 0.25, 0.5, 0.25, 0.5, 0.25, 0.5, 0.25, 0.5, 0.25, 0.5, 0.25, 0.5, 0.75, 0.5, 0.75, 0.5, 0.75, 0.5, 0.75, 0.5, 0.25, 0.5, 0.25, 0.5, 0.25, 0.5, 0.25, 0.5, 0.25, 0.5, 0.25, 0.5, 0.25, 0.5, 0.25, 0.5, 0.25, 0.5, 0.25, 0.5, 0.25, 0.5, 0.25, 0.5, 0.25, 0.5, 0.25, 0.5, 0.25, 0.5, 0.25, 0.5, 0.25, 0.5, 0.25, 0.5, 0.25, 0.5, 0.25, 0.5, 0.25, 0.5, 0.25, 0.5, 0.25, 0.5, 0.25, 0.5, 0.25, 0.5, 0.25, 0.5, 0.25, 0.5, 0.25, 0.5, 0.75, 0.5, 0.75, 0.5, 0.75, 0.5, 0.75, 0.5, 0.25, 0.5, 0.25, 0.5, 0.25, 0.5, 0.25, 0.5, 0.25, 0.5, 0.25, 0.5, 0.25, 0.5, 0.25, 0.5, 0.75, 0.5, 0.75, 0.5, 0.75, 0.5, 0.75, 0.5, 0.25, 0.5, 0.25, 0.5, 0.25, 0.5, 0.25, 0.5, 0.25, 0.5, 0.25, 0.5, 0.25, 0.5, 0.25, 0.5, 0.25, 0.5, 0.25, 0.5, 0.25, 0.5, 0.25, 0.5, 0.25, 0.5, 0.25, 0.5, 0.25, 0.5, 0.25, 0.5, 0.25, 0.5, 0.25, 0.5, 0.25, 0.5, 0.25, 0.5, 0.25, 0.5, 0.25, 0.5, 0.25, 0.5, 0.25, 0.5, 0.25, 0.5, 0.25, 0.5, 0.25, 0.5, 0.25, 0.5, 0.25, 0.5, 0.25, 0.5, 0.25, 0.5, 0.25, 0.5, 0.75, 0.5, 0.75, 0.5, 0.75, 0.5, 0.75, 0.5, 0.25, 0.5, 0.25, 0.5, 0.25, 0.5, 0.25, 0.5, 0.25, 0.5, 0.25, 0.5, 0.25, 0.5, 0.25, 0.5, 0.25, 0.5, 0.25, 0.5, 0.25, 0.5, 0.25, 0.5, 0.25, 0.5, 0.25, 0.5, 0.25, 0.5, 0.25, 0.5, 0.25, 0.5, 0.25, 0.5, 0.25, 0.5, 0.25, 0.5, 0.25, 0.5, 0.25, 0.5, 0.25, 0.5, 0.25, 0.5, 0.25, 0.5, 0.25, 0.5, 0.25, 0.5, 0.25, 0.5, 0.75, 0.5, 0.75, 0.5, 0.75, 0.5, 0.75, 0.5, 0.25, 0.5, 0.25, 0.5, 0.25, 0.5, 0.25, 0.5, 0.25, 0.5, 0.25, 0.5, 0.25, 0.5, 0.25, 0.5, 0.25, 0.5, 0.25, 0.5, 0.25, 0.5, 0.25, 0.5, 0.25, 0.5, 0.25, 0.5, 0.25, 0.5, 0.25, 0.5, 0.25, 0.5, 0.25, 0.5, 0.25, 0.5, 0.25, 0.5, 0.25, 0.5, 0.25, 0.5, 0.25, 0.5, 0.25, 0.5, 0.25, 0.5, 0.25, 0.5, 0.25, 0.5, 0.25, 0.5, 0.25, 0.5, 0.25, 0.5, 0.25, 0.5, 0.25, 0.5, 0.25, 0.5, 0.25, 0.5, 0.25, 0.5, 0.25, 0.5, 0.25, 0.5, 0.25, 0.5, 0.25, 0.5, 0.25, 0.5, 0.25, 0.5, 0.25, 0.5, 0.25, 0.5, 0.25, 0.5, 0.25, 0.5, 0.25, 0.5, 0.25, 0.5, 0.25, 0.5, 0.25, 0.5, 0.25, 0.5, 0.25, 0.5, 0.25, 0.5, 0.25, 0.5, 0.25, 0.5, 0.25, 0.5, 0.25, 0.5, 0.25, 0.5, 0.25, 0.5, 0.25, 0.5, 0.25, 0.5, 0.25, 0.5, 0.25, 0.5, 0.25, 0.5, 0.25, 0.5, 0.25, 0.5, 0.25, 0.5, 0.25, 0.5, 0.25, 0.5, 0.25, 0.5, 0.25, 0.5, 0.25, 0.5, 0.25, 0.5, 0.25, 0.5, 0.25, 0.5, 0.25, 0.5, 0.25, 0.5, 0.25, 0.5, 0.25, 0.5, 0.25, 0.5, 0.25, 0.5, 0.25, 0.5, 0.25, 0.5, 0.25, 0.5, 0.25, 0.5, 0.25, 0.5, 0.25, 0.5, 0.25, 0.5, 0.25, 0.5, 0.25, 0.5, 0.25, 0.5, 0.25, 0.5, 0.25, 0.5, 0.25, 0.5, 0.25, 0.5, 0.25, 0.5, 0.25, 0.5, 0.25, 0.5, 0.25, 0.5, 0.25, 0.5, 0.25, 0.5, 0.75, 0.5, 0.75, 0.5, 0.75, 0.5, 0.75, 0.5, 0.75, 0.5, 0.75, 0.5, 0.75, 0.5, 0.75, 0.5, 0.75, 0.5, 0.75, 0.5, 0.75, 0.5, 0.75, 0.5, 0.75, 0.5, 0.75, 0.5, 0.75, 0.5, 0.75, 0.5, 0.75, 0.5, 0.75, 0.5, 0.75, 0.5, 0.75, 0.5, 0.75, 0.5, 0.75, 0.5, 0.75, 0.5, 0.75, 0.5, 0.75, 0.5, 0.75, 0.5, 0.75, 0.5, 0.75, 0.5, 0.75, 0.5, 0.75, 0.5, 0.75, 0.5, 0.75, 0.5, 0.75, 0.5, 0.75, 0.5, 0.75, 0.5, 0.75, 0.5, 0.75, 0.5, 0.75, 0.5, 0.75, 0.5, 0.75, 0.5, 0.75, 0.5, 0.75, 0.5, 0.75, 0.5, 0.75, 0.5, 0.75, 0.5, 0.75, 0.5, 0.75, 0.5, 0.75, 0.5, 0.75, 0.5, 0.75, 0.5, 0.75, 0.5, 0.75, 0.5, 0.75, 0.5, 0.75, 0.5, 0.75, 0.5, 0.75, 0.5, 0.75, 0.5, 0.75, 0.5, 0.75, 0.5, 0.75, 0.5, 0.75, 0.5, 0.75, 0.5, 0.75, 0.5, 0.75, 0.5, 0.75, 0.5, 0.75, 0.5, 0.75, 0.5, 0.75, 0.5, 0.75, 0.5, 0.75, 0.5, 0.75, 0.5, 0.75, 0.5, 0.75, 0.5, 0.75, 0.5, 0.75, 0.5, 0.75, 0.5, 0.75, 0.5, 0.75, 0.5, 0.75, 0.5, 0.75, 0.5, 0.75, 0.5, 0.75, 0.5, 0.75, 0.5, 0.75, 0.5, 0.75, 0.5, 0.75, 0.5, 0.75, 0.5, 0.75, 0.5, 0.75, 0.5, 0.75, 0.5, 0.75, 0.5, 0.75, 0.5, 0.75, 0.5, 0.75, 0.5, 0.75, 0.5, 0.75, 0.5, 0.75, 0.5, 0.75, 0.5, 0.75, 0.5, 0.75, 0.5, 0.75, 0.5, 0.75, 0.5, 0.75, 0.5, 0.75, 0.5, 0.75, 0.5, 0.75, 0.5, 0.75, 0.5, 0.75, 0.5, 0.75, 0.5, 0.75, 0.5, 0.75, 0.5, 0.75, 0.5, 0.75, 0.5, 0.75, 0.5, 0.75, 0.5, 0.75, 0.5, 0.75, 0.5, 0.75, 0.5, 0.75, 0.5, 0.75, 0.5, 0.75, 0.5, 0.75, 0.5, 0.75, 0.5, 0.75, 0.5, 0.75, 0.5, 0.75, 0.5, 0.75, 0.5, 0.75, 0.5, 0.75, 0.5, 0.75, 0.5, 0.75, 0.5, 0.75, 0.5, 0.75, 0.5, 0.75, 0.5, 0.75, 0.5, 0.75, 0.5, 0.75, 0.5, 0.75, 0.5, 0.75, 0.5, 0.75, 0.5, 0.75, 0.5, 0.75, 0.5, 0.75, 0.5, 0.75, 0.5, 0.75, 0.5, 0.75, 0.5, 0.75, 0.5, 0.75, 0.5, 0.75, 0.5, 0.75, 0.5, 0.75, 0.5, 0.75, 0.5, 0.75, 0.5, 0.75, 0.5, 0.75, 0.5, 0.75, 0.5, 0.75, 0.5, 0.75, 0.5, 0.75, 0.5, 0.75, 0.5, 0.75, 0.5, 0.75, 0.5, 0.75, 0.5, 0.75, 0.5, 0.75, 0.5, 0.75, 0.5, 0.75, 0.5, 0.75, 0.5, 0.75, 0.5, 0.75, 0.5, 0.75, 0.5, 0.75, 0.5, 0.75, 0.5, 0.75, 0.5, 0.75, 0.5, 0.75, 0.5, 0.75, 0.5, 0.75, 0.5, 0.75, 0.5, 0.75, 0.5, 0.75, 0.5, 0.75, 0.5, 0.75, 0.5, 0.75, 0.5, 0.75, 0.5, 0.75, 0.5, 0.75, 0.5, 0.75, 0.5, 0.75, 0.5, 0.75, 0.5, 0.75, 0.5, 0.75, 0.5, 0.25, 0.5, 0.25, 0.5, 0.25, 0.5, 0.25, 0.5, 0.25, 0.5, 0.25, 0.5, 0.25, 0.5, 0.25, 0.5, 0.25, 0.5, 0.25, 0.5, 0.25, 0.5, 0.25, 0.5, 0.25, 0.5, 0.25, 0.5, 0.25, 0.5, 0.25, 0.5, 0.25, 0.5, 0.25, 0.5, 0.25, 0.5, 0.25, 0.5, 0.25, 0.5, 0.25, 0.5, 0.25, 0.5, 0.25, 0.5, 0.25, 0.5, 0.25, 0.5, 0.25, 0.5, 0.25, 0.5, 0.25, 0.5, 0.25, 0.5, 0.25, 0.5, 0.25, 0.5, 0.25, 0.5, 0.25, 0.5, 0.25, 0.5, 0.25, 0.5, 0.25, 0.5, 0.25, 0.5, 0.25, 0.5, 0.25, 0.5, 0.25, 0.5, 0.25, 0.5, 0.25, 0.5, 0.25, 0.5, 0.25, 0.5, 0.25, 0.5, 0.25, 0.5, 0.25, 0.5, 0.25, 0.5, 0.25, 0.5, 0.25, 0.5, 0.25, 0.5, 0.25, 0.5, 0.25, 0.5, 0.25, 0.5, 0.25, 0.5, 0.25, 0.5, 0.25, 0.5, 0.25, 0.5, 0.25, 0.5, 0.25, 0.5, 0.25, 0.5, 0.25, 0.5, 0.25, 0.5, 0.25, 0.5, 0.25, 0.5, 0.25, 0.5, 0.25, 0.5, 0.25, 0.5, 0.25, 0.5, 0.25, 0.5, 0.25, 0.5, 0.25, 0.5, 0.25, 0.5, 0.25, 0.5, 0.25, 0.5, 0.25, 0.5, 0.25, 0.5, 0.25, 0.5, 0.25, 0.5, 0.25, 0.5, 0.25, 0.5, 0.25, 0.5, 0.25, 0.5, 0.25, 0.5, 0.25, 0.5, 0.25, 0.5, 0.25, 0.5, 0.25, 0.5, 0.25, 0.5, 0.25, 0.5, 0.25, 0.5, 0.25, 0.5, 0.25, 0.5, 0.25, 0.5, 0.25, 0.5, 0.25, 0.5, 0.25, 0.5, 0.25, 0.5, 0.25, 0.5, 0.25, 0.5, 0.25, 0.5, 0.25, 0.5, 0.25, 0.5, 0.25, 0.5, 0.25, 0.5, 0.25, 0.5, 0.25, 0.5, 0.25, 0.5, 0.25, 0.5, 0.25, 0.5, 0.25, 0.5, 0.25, 0.5, 0.25, 0.5, 0.25, 0.5, 0.25, 0.5, 0.25, 0.5, 0.25, 0.5, 0.25, 0.5, 0.25, 0.5, 0.25, 0.5, 0.25, 0.5, 0.25, 0.5, 0.25, 0.5, 0.25, 0.5, 0.25, 0.5, 0.25, 0.5, 0.25, 0.5, 0.25, 0.5, 0.25, 0.5, 0.25, 0.5, 0.25, 0.5, 0.25, 0.5, 0.25, 0.5, 0.25, 0.5, 0.25, 0.5, 0.25, 0.5, 0.25, 0.5, 0.25, 0.5, 0.25, 0.5, 0.25, 0.5, 0.25, 0.5, 0.25, 0.5, 0.25, 0.5, 0.25, 0.5, 0.25, 0.5, 0.25, 0.5, 0.25, 0.5, 0.25, 0.5, 0.25, 0.5, 0.25, 0.5, 0.25, 0.5, 0.25, 0.5, 0.25, 0.5, 0.25, 0.5, 0.25, 0.5, 0.25, 0.5, 0.25, 0.5, 0.25, 0.5, 0.25, 0.5, 0.25, 0.5, 0.25, 0.5, 0.25, 0.5, 0.25, 0.5, 0.25, 0.5, 0.25, 0.5, 0.25, 0.5, 0.25, 0.5, 0.25, 0.5, 0.25, 0.5, 0.25, 0.5, 0.25, 0.5, 0.25, 0.5, 0.25, 0.5, 0.25, 0.5, 0.25, 0.5, 0.25, 0.5, 0.25, 0.5, 0.25, 0.5, 0.25, 0.5, 0.25, 0.5, 0.25, 0.5, 0.25, 0.5, 0.25, 0.5, 0.25, 0.5, 0.25, 0.5, 0.25, 0.5, 0.25, 0.5, 0.25, 0.5, 0.25, 0.5, 0.25, 0.5, 0.25, 0.5, 0.25, 0.5, 0.25, 0.5, 0.25, 0.5, 0.25, 0.5, 0.25, 0.5, 0.25, 0.5, 0.25, 0.5, 0.25, 0.5, 0.25, 0.5, 0.25, 0.5, 0.25, 0.5, 0.25, 0.5, 0.25, 0.5, 0.25, 0.5, 0.25, 0.5, 0.25, 0.5, 0.25, 0.5, 0.25, 0.5, 0.25, 0.5, 0.25, 0.5, 0.25, 0.5, 0.25, 0.5, 0.25, 0.5, 0.25, 0.5, 0.25, 0.5, 0.25, 0.5, 0.25, 0.5, 0.25, 0.5, 0.25, 0.5, 0.25, 0.5, 0.25, 0.5, 0.25, 0.5, 0.25, 0.5, 0.25, 0.5, 0.25, 0.5, 0.25, 0.5, 0.25, 0.5, 0.25, 0.5, 0.25, 0.5, 0.25, 0.5, 0.25, 0.5, 0.25, 0.5, 0.25, 0.5, 0.25, 0.5, 0.25, 0.5, 0.25, 0.5, 0.25, 0.5, 0.25, 0.5, 0.25, 0.5, 0.25, 0.5, 0.25, 0.5, 0.25, 0.5, 0.25, 0.5, 0.25, 0.5, 0.25, 0.5, 0.25, 0.5, 0.25, 0.5, 0.25, 0.5, 0.25, 0.5, 0.25, 0.5, 0.25, 0.5, 0.25, 0.5, 0.25, 0.5, 0.25, 0.5, 0.25, 0.5, 0.25, 0.5, 0.25, 0.5, 0.25, 0.5, 0.25, 0.5, 0.25, 0.5, 0.25, 0.5, 0.25, 0.5])
me_cube.materials.append(mat_material)
me_cube.use_remesh_preserve_volume = False
me_cube.use_remesh_preserve_attributes = False
me_cube.use_mirror_vertex_groups = False
me_cube.update()

# ---- objects
ob_knight = bpy.data.objects.new('Knight', me_cube)

# ---- transforms, parenting, visibility, modifiers, constraints
ob_knight.location = (0.0, 0.0, 0.0)
ob_knight.lock_rotations_4d = False
ob_knight.empty_display_type = 'ARROWS'
ob_knight.lineart.crease_threshold = 0.0

# ---- collection membership
col_collection_1.objects.link(ob_knight)

# ---- scene / render settings (as saved in the file)
scene.frame_start = 1; scene.frame_end = 250; scene.frame_set(1)
scene.render.engine = 'BLENDER_EEVEE_NEXT'
scene.render.resolution_percentage = 50
scene.render.dither_intensity = 0.0
scene.cycles.use_denoising = False
scene.cycles.samples = 128
scene.cycles.sampling_pattern = 'TABULATED_SOBOL'
scene.cycles.use_adaptive_sampling = False
scene.cycles.use_light_tree = False
scene.cycles.blur_glossy = 0.0
scene.cycles.sample_clamp_indirect = 0.0
scene.view_settings.view_transform = 'Standard'
bpy.context.view_layer.update()

# ---- added for rendering (the .blend has no active camera and no usable light): camera, sun
cam_auto = bpy.data.cameras.new('AutoCamera')
cam_auto.lens = 50.0
cam_auto.sensor_width = 36.0
cam_auto.clip_end = 1000.0
ob_auto_camera = bpy.data.objects.new('AutoCamera', cam_auto)
scene.collection.objects.link(ob_auto_camera)
ob_auto_camera.location = (0.968761, -1.06974, 0.735407)
ob_auto_camera.rotation_euler = (1.09748, -7.21219e-08, 0.694738)
scene.camera = ob_auto_camera
light_auto_sun = bpy.data.lights.new('AutoSun', 'SUN')
light_auto_sun.energy = 3.0
light_auto_sun.angle = 0.0523599
ob_auto_sun = bpy.data.objects.new('AutoSun', light_auto_sun)
scene.collection.objects.link(ob_auto_sun)
ob_auto_sun.rotation_euler = (0.872665, 0.174533, 0.523599)
bpy.context.view_layer.update()

